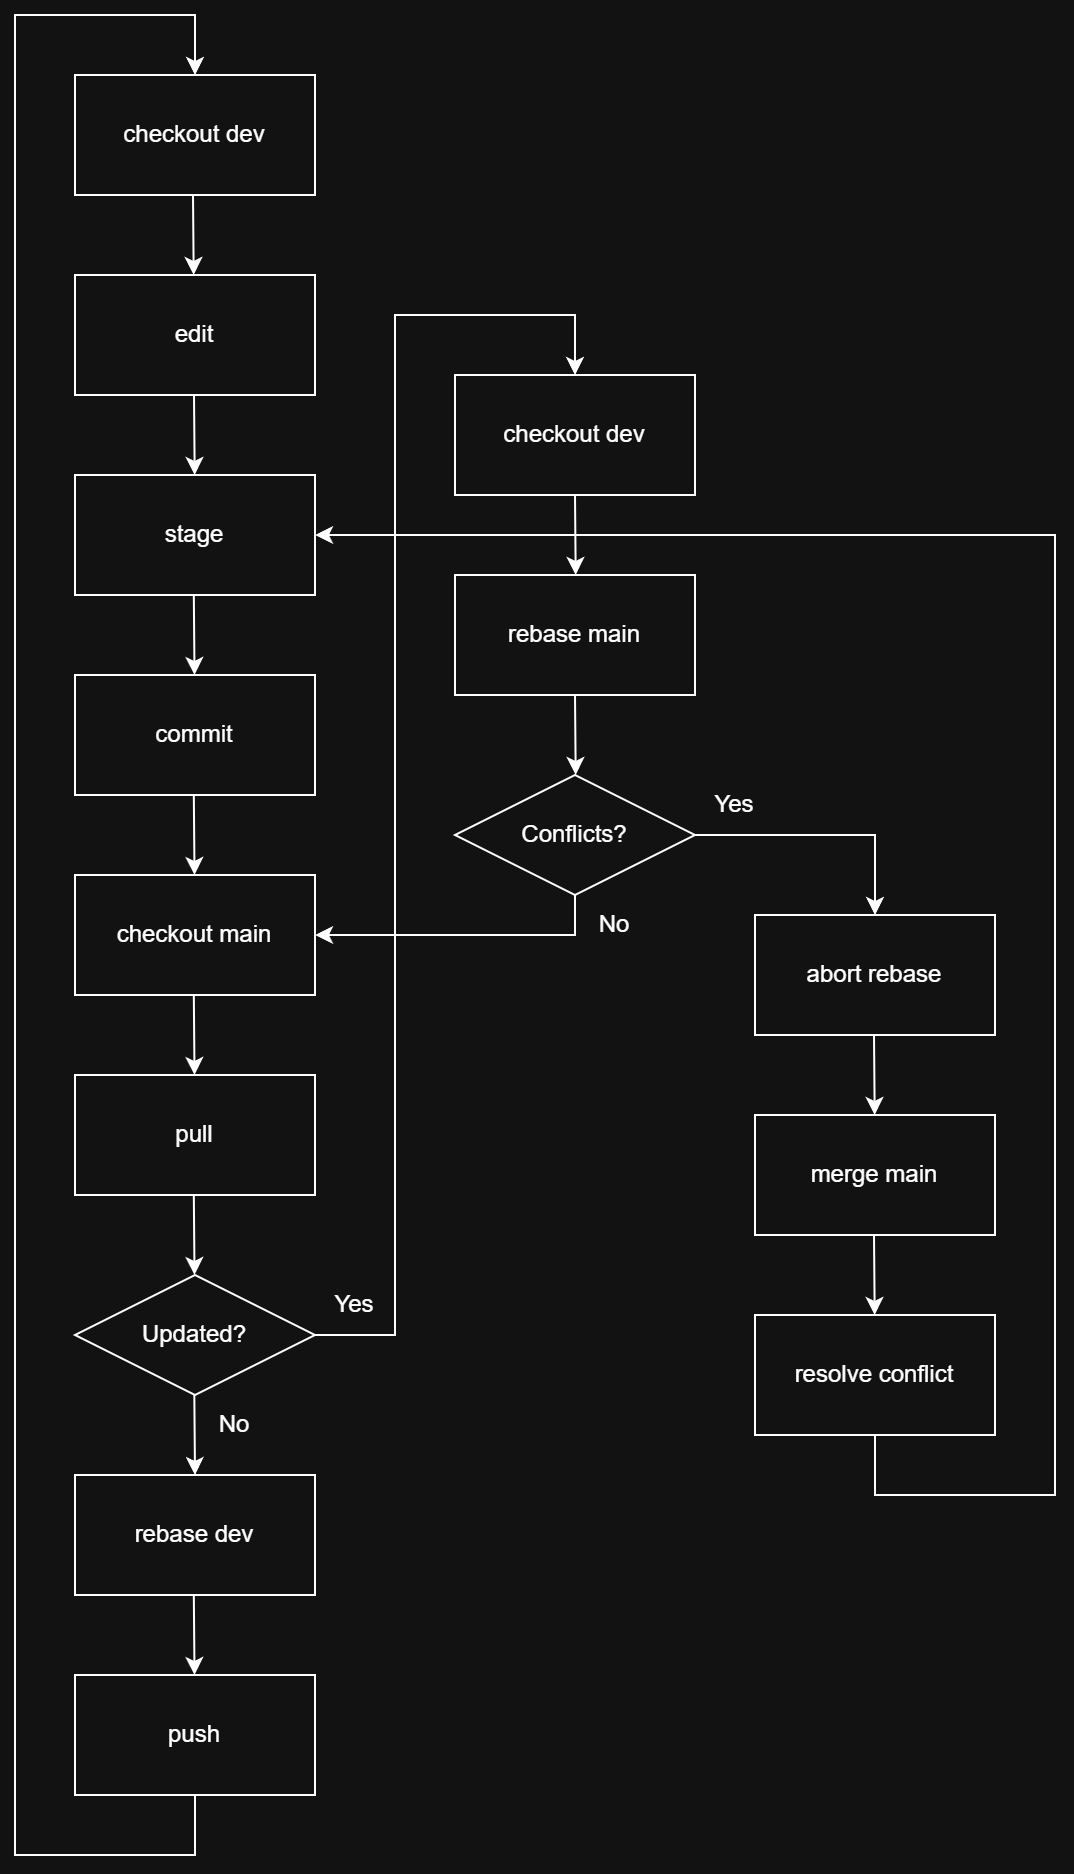

The diagram above was exported from draw.io. Its source (the exported page's mxGraphModel, read from the mxfile embedded in the PNG):
<mxGraphModel dx="2009" dy="1111" grid="1" gridSize="10" guides="1" tooltips="1" connect="1" arrows="1" fold="1" page="1" pageScale="1" pageWidth="827" pageHeight="1169" math="0" shadow="0">
  <root>
    <mxCell id="0" />
    <mxCell id="1" parent="0" />
    <mxCell id="RbtgR3Og7Yq--n9cr35T-1" parent="1" style="rounded=0;whiteSpace=wrap;html=1;" value="commit" vertex="1">
      <mxGeometry height="60" width="120" x="40" y="340" as="geometry" />
    </mxCell>
    <mxCell id="RbtgR3Og7Yq--n9cr35T-2" parent="1" style="rounded=0;whiteSpace=wrap;html=1;" value="checkout main" vertex="1">
      <mxGeometry height="60" width="120" x="40" y="440" as="geometry" />
    </mxCell>
    <mxCell id="RbtgR3Og7Yq--n9cr35T-3" parent="1" style="rounded=0;whiteSpace=wrap;html=1;" value="pull" vertex="1">
      <mxGeometry height="60" width="120" x="40" y="540" as="geometry" />
    </mxCell>
    <mxCell id="RbtgR3Og7Yq--n9cr35T-5" parent="1" style="rounded=0;whiteSpace=wrap;html=1;" value="checkout dev" vertex="1">
      <mxGeometry height="60" width="120" x="230" y="190" as="geometry" />
    </mxCell>
    <mxCell id="RbtgR3Og7Yq--n9cr35T-6" parent="1" style="rounded=0;whiteSpace=wrap;html=1;" value="rebase main" vertex="1">
      <mxGeometry height="60" width="120" x="230" y="290" as="geometry" />
    </mxCell>
    <mxCell id="RbtgR3Og7Yq--n9cr35T-7" edge="1" parent="1" style="endArrow=classic;html=1;rounded=0;exitX=1;exitY=0.5;exitDx=0;exitDy=0;entryX=0.5;entryY=0;entryDx=0;entryDy=0;" target="RbtgR3Og7Yq--n9cr35T-5" value="">
      <mxGeometry height="50" relative="1" width="50" as="geometry">
        <Array as="points">
          <mxPoint x="200" y="670" />
          <mxPoint x="200" y="160" />
          <mxPoint x="290" y="160" />
        </Array>
        <mxPoint x="160" y="670" as="sourcePoint" />
        <mxPoint x="200" y="670" as="targetPoint" />
      </mxGeometry>
    </mxCell>
    <mxCell id="RbtgR3Og7Yq--n9cr35T-8" parent="1" style="text;html=1;whiteSpace=wrap;strokeColor=none;fillColor=none;align=center;verticalAlign=middle;rounded=0;" value="Yes" vertex="1">
      <mxGeometry height="30" width="60" x="340" y="390" as="geometry" />
    </mxCell>
    <mxCell id="RbtgR3Og7Yq--n9cr35T-12" parent="1" style="text;html=1;whiteSpace=wrap;strokeColor=none;fillColor=none;align=center;verticalAlign=middle;rounded=0;" value="No" vertex="1">
      <mxGeometry height="30" width="60" x="90" y="700" as="geometry" />
    </mxCell>
    <mxCell id="RbtgR3Og7Yq--n9cr35T-14" parent="1" style="rounded=0;whiteSpace=wrap;html=1;" value="rebase dev" vertex="1">
      <mxGeometry height="60" width="120" x="40" y="740" as="geometry" />
    </mxCell>
    <mxCell id="RbtgR3Og7Yq--n9cr35T-15" parent="1" style="rounded=0;whiteSpace=wrap;html=1;" value="push" vertex="1">
      <mxGeometry height="60" width="120" x="40" y="840" as="geometry" />
    </mxCell>
    <mxCell id="RbtgR3Og7Yq--n9cr35T-18" parent="1" style="rounded=0;whiteSpace=wrap;html=1;" value="stage" vertex="1">
      <mxGeometry height="60" width="120" x="40" y="240" as="geometry" />
    </mxCell>
    <mxCell id="RbtgR3Og7Yq--n9cr35T-19" parent="1" style="rounded=0;whiteSpace=wrap;html=1;" value="edit" vertex="1">
      <mxGeometry height="60" width="120" x="40" y="140" as="geometry" />
    </mxCell>
    <mxCell id="RbtgR3Og7Yq--n9cr35T-20" edge="1" parent="1" style="endArrow=classic;html=1;rounded=0;exitX=0.5;exitY=1;exitDx=0;exitDy=0;entryX=0.5;entryY=0;entryDx=0;entryDy=0;" target="RvTNadcmbilZGrgG9DcJ-1" value="">
      <mxGeometry height="50" relative="1" width="50" as="geometry">
        <Array as="points">
          <mxPoint x="100" y="930" />
          <mxPoint x="10" y="930" />
          <mxPoint x="10" y="10" />
          <mxPoint x="100" y="10" />
        </Array>
        <mxPoint x="100" y="900" as="sourcePoint" />
        <mxPoint x="10" y="-50" as="targetPoint" />
      </mxGeometry>
    </mxCell>
    <mxCell id="RbtgR3Og7Yq--n9cr35T-28" edge="1" parent="1" style="endArrow=classic;html=1;rounded=0;entryX=0.5;entryY=0;entryDx=0;entryDy=0;" target="RbtgR3Og7Yq--n9cr35T-14" value="">
      <mxGeometry height="50" relative="1" width="50" as="geometry">
        <mxPoint x="99.66" y="700" as="sourcePoint" />
        <mxPoint x="99.66" y="790" as="targetPoint" />
      </mxGeometry>
    </mxCell>
    <mxCell id="RbtgR3Og7Yq--n9cr35T-29" edge="1" parent="1" style="endArrow=classic;html=1;rounded=0;entryX=0.5;entryY=0;entryDx=0;entryDy=0;" value="">
      <mxGeometry height="50" relative="1" width="50" as="geometry">
        <mxPoint x="99.41" y="300" as="sourcePoint" />
        <mxPoint x="99.75" y="340" as="targetPoint" />
      </mxGeometry>
    </mxCell>
    <mxCell id="RbtgR3Og7Yq--n9cr35T-30" edge="1" parent="1" style="endArrow=classic;html=1;rounded=0;entryX=0.5;entryY=0;entryDx=0;entryDy=0;" value="">
      <mxGeometry height="50" relative="1" width="50" as="geometry">
        <mxPoint x="99.41" y="400" as="sourcePoint" />
        <mxPoint x="99.75" y="440" as="targetPoint" />
      </mxGeometry>
    </mxCell>
    <mxCell id="RbtgR3Og7Yq--n9cr35T-31" edge="1" parent="1" style="endArrow=classic;html=1;rounded=0;entryX=0.5;entryY=0;entryDx=0;entryDy=0;" value="">
      <mxGeometry height="50" relative="1" width="50" as="geometry">
        <mxPoint x="99.41" y="500" as="sourcePoint" />
        <mxPoint x="99.75" y="540" as="targetPoint" />
      </mxGeometry>
    </mxCell>
    <mxCell id="RbtgR3Og7Yq--n9cr35T-32" edge="1" parent="1" style="endArrow=classic;html=1;rounded=0;entryX=0.5;entryY=0;entryDx=0;entryDy=0;" value="">
      <mxGeometry height="50" relative="1" width="50" as="geometry">
        <mxPoint x="99.41" y="600" as="sourcePoint" />
        <mxPoint x="99.75" y="640" as="targetPoint" />
      </mxGeometry>
    </mxCell>
    <mxCell id="RbtgR3Og7Yq--n9cr35T-33" edge="1" parent="1" style="endArrow=classic;html=1;rounded=0;entryX=0.5;entryY=0;entryDx=0;entryDy=0;" value="">
      <mxGeometry height="50" relative="1" width="50" as="geometry">
        <mxPoint x="99.41" y="800" as="sourcePoint" />
        <mxPoint x="99.75" y="840" as="targetPoint" />
      </mxGeometry>
    </mxCell>
    <mxCell id="RbtgR3Og7Yq--n9cr35T-34" edge="1" parent="1" style="endArrow=classic;html=1;rounded=0;entryX=0.5;entryY=0;entryDx=0;entryDy=0;" value="">
      <mxGeometry height="50" relative="1" width="50" as="geometry">
        <mxPoint x="99" y="100" as="sourcePoint" />
        <mxPoint x="99.34" y="140" as="targetPoint" />
      </mxGeometry>
    </mxCell>
    <mxCell id="RbtgR3Og7Yq--n9cr35T-36" parent="1" style="rhombus;whiteSpace=wrap;html=1;" value="Conflicts?" vertex="1">
      <mxGeometry height="60" width="120" x="230" y="390" as="geometry" />
    </mxCell>
    <mxCell id="RbtgR3Og7Yq--n9cr35T-37" edge="1" parent="1" style="endArrow=classic;html=1;rounded=0;entryX=0.5;entryY=0;entryDx=0;entryDy=0;" value="">
      <mxGeometry height="50" relative="1" width="50" as="geometry">
        <mxPoint x="99.5" y="200" as="sourcePoint" />
        <mxPoint x="99.84000000000003" y="240" as="targetPoint" />
      </mxGeometry>
    </mxCell>
    <mxCell id="RbtgR3Og7Yq--n9cr35T-38" parent="1" style="rhombus;whiteSpace=wrap;html=1;" value="Updated?" vertex="1">
      <mxGeometry height="60" width="120" x="40" y="640" as="geometry" />
    </mxCell>
    <mxCell id="RbtgR3Og7Yq--n9cr35T-39" edge="1" parent="1" source="RbtgR3Og7Yq--n9cr35T-36" style="endArrow=classic;html=1;rounded=0;exitX=0.5;exitY=1;exitDx=0;exitDy=0;entryX=1;entryY=0.5;entryDx=0;entryDy=0;" target="RbtgR3Og7Yq--n9cr35T-2" value="">
      <mxGeometry height="50" relative="1" width="50" as="geometry">
        <Array as="points">
          <mxPoint x="290" y="470" />
        </Array>
        <mxPoint x="440" y="640" as="sourcePoint" />
        <mxPoint x="490" y="590" as="targetPoint" />
      </mxGeometry>
    </mxCell>
    <mxCell id="RbtgR3Og7Yq--n9cr35T-41" parent="1" style="text;html=1;whiteSpace=wrap;strokeColor=none;fillColor=none;align=center;verticalAlign=middle;rounded=0;" value="No" vertex="1">
      <mxGeometry height="30" width="60" x="280" y="450" as="geometry" />
    </mxCell>
    <mxCell id="RbtgR3Og7Yq--n9cr35T-42" edge="1" parent="1" style="endArrow=classic;html=1;rounded=0;entryX=0.5;entryY=0;entryDx=0;entryDy=0;" value="">
      <mxGeometry height="50" relative="1" width="50" as="geometry">
        <mxPoint x="290" y="350" as="sourcePoint" />
        <mxPoint x="290.34000000000003" y="390" as="targetPoint" />
      </mxGeometry>
    </mxCell>
    <mxCell id="RbtgR3Og7Yq--n9cr35T-43" edge="1" parent="1" style="endArrow=classic;html=1;rounded=0;entryX=0.5;entryY=0;entryDx=0;entryDy=0;" value="">
      <mxGeometry height="50" relative="1" width="50" as="geometry">
        <mxPoint x="290" y="250" as="sourcePoint" />
        <mxPoint x="290.34000000000003" y="290" as="targetPoint" />
      </mxGeometry>
    </mxCell>
    <mxCell id="RbtgR3Og7Yq--n9cr35T-44" parent="1" style="rounded=0;whiteSpace=wrap;html=1;" value="abort rebase" vertex="1">
      <mxGeometry height="60" width="120" x="380" y="460" as="geometry" />
    </mxCell>
    <mxCell id="RbtgR3Og7Yq--n9cr35T-45" parent="1" style="rounded=0;whiteSpace=wrap;html=1;" value="merge main" vertex="1">
      <mxGeometry height="60" width="120" x="380" y="560" as="geometry" />
    </mxCell>
    <mxCell id="RbtgR3Og7Yq--n9cr35T-46" parent="1" style="rounded=0;whiteSpace=wrap;html=1;" value="resolve conflict" vertex="1">
      <mxGeometry height="60" width="120" x="380" y="660" as="geometry" />
    </mxCell>
    <mxCell id="RbtgR3Og7Yq--n9cr35T-48" edge="1" parent="1" source="RbtgR3Og7Yq--n9cr35T-36" style="endArrow=classic;html=1;rounded=0;exitX=1;exitY=0.5;exitDx=0;exitDy=0;entryX=0.5;entryY=0;entryDx=0;entryDy=0;" target="RbtgR3Og7Yq--n9cr35T-44" value="">
      <mxGeometry height="50" relative="1" width="50" as="geometry">
        <Array as="points">
          <mxPoint x="440" y="420" />
        </Array>
        <mxPoint x="390" y="420" as="sourcePoint" />
        <mxPoint x="520" y="440" as="targetPoint" />
      </mxGeometry>
    </mxCell>
    <mxCell id="RbtgR3Og7Yq--n9cr35T-49" parent="1" style="text;html=1;whiteSpace=wrap;strokeColor=none;fillColor=none;align=center;verticalAlign=middle;rounded=0;" value="Yes" vertex="1">
      <mxGeometry height="30" width="60" x="150" y="640" as="geometry" />
    </mxCell>
    <mxCell id="RbtgR3Og7Yq--n9cr35T-50" edge="1" parent="1" style="endArrow=classic;html=1;rounded=0;entryX=0.5;entryY=0;entryDx=0;entryDy=0;" value="">
      <mxGeometry height="50" relative="1" width="50" as="geometry">
        <mxPoint x="439.5" y="620" as="sourcePoint" />
        <mxPoint x="439.84000000000003" y="660" as="targetPoint" />
      </mxGeometry>
    </mxCell>
    <mxCell id="RbtgR3Og7Yq--n9cr35T-51" edge="1" parent="1" style="endArrow=classic;html=1;rounded=0;entryX=0.5;entryY=0;entryDx=0;entryDy=0;" value="">
      <mxGeometry height="50" relative="1" width="50" as="geometry">
        <mxPoint x="439.5" y="520" as="sourcePoint" />
        <mxPoint x="439.84000000000003" y="560" as="targetPoint" />
      </mxGeometry>
    </mxCell>
    <mxCell id="RbtgR3Og7Yq--n9cr35T-53" edge="1" parent="1" source="RbtgR3Og7Yq--n9cr35T-46" style="endArrow=classic;html=1;rounded=0;entryX=1;entryY=0.5;entryDx=0;entryDy=0;exitX=0.5;exitY=1;exitDx=0;exitDy=0;" target="RbtgR3Og7Yq--n9cr35T-18" value="">
      <mxGeometry height="50" relative="1" width="50" as="geometry">
        <Array as="points">
          <mxPoint x="440" y="750" />
          <mxPoint x="530" y="750" />
          <mxPoint x="530" y="270" />
        </Array>
        <mxPoint x="510" y="560" as="sourcePoint" />
        <mxPoint x="510.34000000000003" y="600" as="targetPoint" />
      </mxGeometry>
    </mxCell>
    <mxCell id="RvTNadcmbilZGrgG9DcJ-1" parent="1" style="rounded=0;whiteSpace=wrap;html=1;" value="checkout dev" vertex="1">
      <mxGeometry height="60" width="120" x="40" y="40" as="geometry" />
    </mxCell>
  </root>
</mxGraphModel>